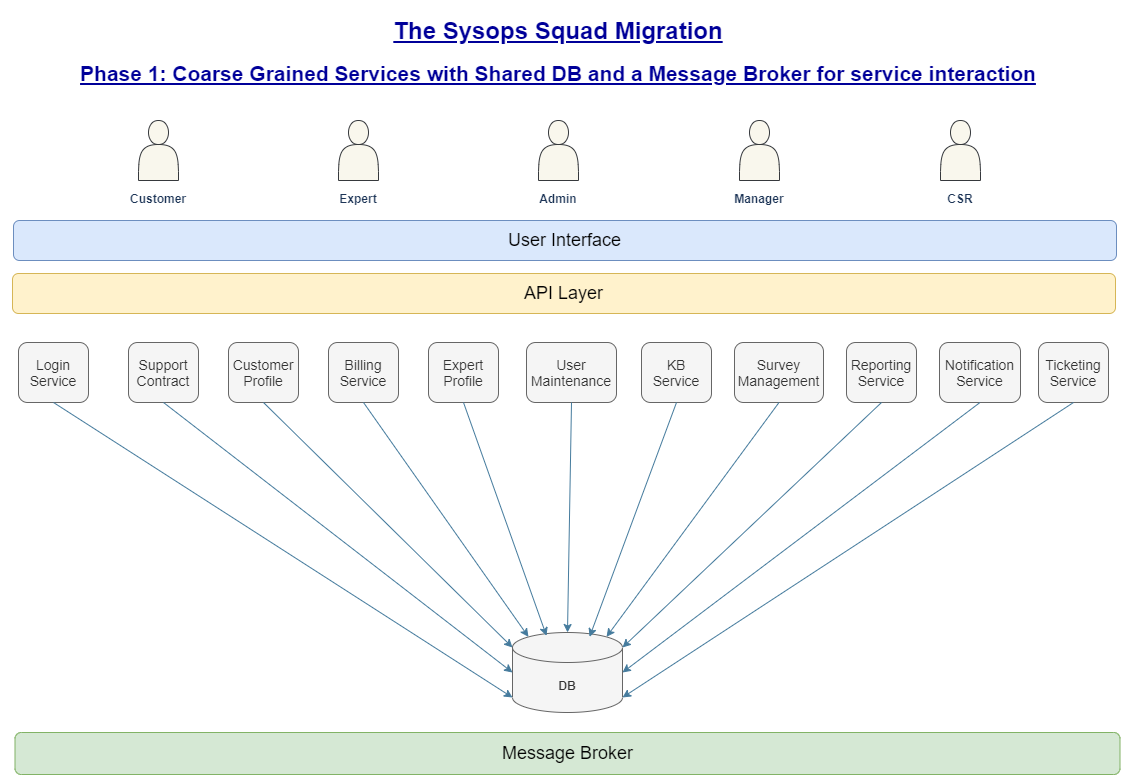

The diagram above was exported from draw.io. Its source (the exported page's mxGraphModel, read from the mxfile embedded in the PNG):
<mxGraphModel dx="1221" dy="578" grid="0" gridSize="10" guides="1" tooltips="1" connect="1" arrows="1" fold="1" page="1" pageScale="1" pageWidth="1169" pageHeight="827" background="none" math="0" shadow="0">
  <root>
    <mxCell id="0" />
    <mxCell id="1" parent="0" />
    <object label="&lt;font style=&quot;font-size: 18px&quot;&gt;User Interface&lt;/font&gt;" id="Z6jvnQthbFWXzdp7QCZU-5">
      <mxCell style="whiteSpace=wrap;html=1;rounded=1;fillColor=#dae8fc;strokeColor=#6c8ebf;" parent="1" vertex="1">
        <mxGeometry x="35" y="243" width="1103" height="40" as="geometry" />
      </mxCell>
    </object>
    <mxCell id="Z6jvnQthbFWXzdp7QCZU-6" value="" style="shape=actor;whiteSpace=wrap;html=1;rounded=1;strokeColor=#36393d;fillColor=#f9f7ed;align=center;" parent="1" vertex="1">
      <mxGeometry x="160" y="143" width="40" height="60" as="geometry" />
    </mxCell>
    <mxCell id="Z6jvnQthbFWXzdp7QCZU-7" value="" style="shape=actor;whiteSpace=wrap;html=1;rounded=1;strokeColor=#36393d;fillColor=#f9f7ed;" parent="1" vertex="1">
      <mxGeometry x="360" y="143" width="40" height="60" as="geometry" />
    </mxCell>
    <mxCell id="Z6jvnQthbFWXzdp7QCZU-8" value="" style="shape=actor;whiteSpace=wrap;html=1;rounded=1;strokeColor=#36393d;fillColor=#f9f7ed;" parent="1" vertex="1">
      <mxGeometry x="560" y="143" width="40" height="60" as="geometry" />
    </mxCell>
    <mxCell id="Z6jvnQthbFWXzdp7QCZU-9" value="" style="shape=actor;whiteSpace=wrap;html=1;rounded=1;strokeColor=#36393d;fillColor=#f9f7ed;" parent="1" vertex="1">
      <mxGeometry x="761" y="143" width="40" height="60" as="geometry" />
    </mxCell>
    <mxCell id="Z6jvnQthbFWXzdp7QCZU-10" value="" style="shape=actor;whiteSpace=wrap;html=1;rounded=1;strokeColor=#36393d;fillColor=#f9f7ed;" parent="1" vertex="1">
      <mxGeometry x="962" y="143" width="40" height="60" as="geometry" />
    </mxCell>
    <mxCell id="Z6jvnQthbFWXzdp7QCZU-11" value="&lt;b&gt;Admin&lt;/b&gt;" style="text;html=1;strokeColor=none;fillColor=none;align=center;verticalAlign=middle;whiteSpace=wrap;rounded=0;fontColor=#1D3557;" parent="1" vertex="1">
      <mxGeometry x="560" y="211" width="40" height="20" as="geometry" />
    </mxCell>
    <mxCell id="Z6jvnQthbFWXzdp7QCZU-12" value="&lt;b&gt;Expert&lt;/b&gt;" style="text;html=1;strokeColor=none;fillColor=none;align=center;verticalAlign=middle;whiteSpace=wrap;rounded=0;fontColor=#1D3557;" parent="1" vertex="1">
      <mxGeometry x="360" y="211" width="40" height="20" as="geometry" />
    </mxCell>
    <mxCell id="Z6jvnQthbFWXzdp7QCZU-14" value="&lt;b&gt;Customer&lt;/b&gt;" style="text;html=1;strokeColor=none;fillColor=none;align=center;verticalAlign=middle;whiteSpace=wrap;rounded=0;fontColor=#1D3557;" parent="1" vertex="1">
      <mxGeometry x="160" y="211" width="40" height="20" as="geometry" />
    </mxCell>
    <mxCell id="Z6jvnQthbFWXzdp7QCZU-15" value="&lt;b&gt;Manager&lt;/b&gt;" style="text;html=1;strokeColor=none;fillColor=none;align=center;verticalAlign=middle;whiteSpace=wrap;rounded=0;fontColor=#1D3557;" parent="1" vertex="1">
      <mxGeometry x="761" y="211" width="40" height="20" as="geometry" />
    </mxCell>
    <mxCell id="Z6jvnQthbFWXzdp7QCZU-16" value="&lt;b&gt;CSR&lt;/b&gt;" style="text;html=1;strokeColor=none;fillColor=none;align=center;verticalAlign=middle;whiteSpace=wrap;rounded=0;fontColor=#1D3557;" parent="1" vertex="1">
      <mxGeometry x="962" y="211" width="40" height="20" as="geometry" />
    </mxCell>
    <mxCell id="Z6jvnQthbFWXzdp7QCZU-17" value="&lt;b&gt;DB&lt;/b&gt;" style="shape=cylinder3;whiteSpace=wrap;html=1;boundedLbl=1;backgroundOutline=1;size=15;rounded=1;fillColor=#f5f5f5;strokeColor=#666666;fontColor=#333333;" parent="1" vertex="1">
      <mxGeometry x="534" y="655" width="110" height="80" as="geometry" />
    </mxCell>
    <mxCell id="Z6jvnQthbFWXzdp7QCZU-18" value="&lt;font style=&quot;font-size: 14px&quot;&gt;Login&lt;br&gt;Service&lt;/font&gt;" style="rounded=1;whiteSpace=wrap;html=1;fontColor=#333333;strokeColor=#666666;fillColor=#f5f5f5;" parent="1" vertex="1">
      <mxGeometry x="40" y="365" width="70" height="60" as="geometry" />
    </mxCell>
    <mxCell id="Z6jvnQthbFWXzdp7QCZU-19" value="&lt;span style=&quot;font-size: 14px&quot;&gt;Support Contract&lt;/span&gt;" style="rounded=1;whiteSpace=wrap;html=1;fontColor=#333333;strokeColor=#666666;fillColor=#f5f5f5;" parent="1" vertex="1">
      <mxGeometry x="150" y="365" width="70" height="60" as="geometry" />
    </mxCell>
    <mxCell id="Z6jvnQthbFWXzdp7QCZU-20" value="&lt;span style=&quot;font-size: 14px&quot;&gt;Customer Profile&lt;/span&gt;" style="rounded=1;whiteSpace=wrap;html=1;fontColor=#333333;strokeColor=#666666;fillColor=#f5f5f5;" parent="1" vertex="1">
      <mxGeometry x="250" y="365" width="70" height="60" as="geometry" />
    </mxCell>
    <mxCell id="Z6jvnQthbFWXzdp7QCZU-21" value="&lt;font style=&quot;font-size: 14px&quot;&gt;Billing&lt;br&gt;Service&lt;/font&gt;" style="rounded=1;whiteSpace=wrap;html=1;fontColor=#333333;strokeColor=#666666;fillColor=#f5f5f5;" parent="1" vertex="1">
      <mxGeometry x="350" y="365" width="70" height="60" as="geometry" />
    </mxCell>
    <mxCell id="Z6jvnQthbFWXzdp7QCZU-22" value="&lt;span style=&quot;font-size: 14px&quot;&gt;Expert Profile&lt;/span&gt;" style="rounded=1;whiteSpace=wrap;html=1;fontColor=#333333;strokeColor=#666666;fillColor=#f5f5f5;" parent="1" vertex="1">
      <mxGeometry x="450" y="365" width="70" height="60" as="geometry" />
    </mxCell>
    <mxCell id="Z6jvnQthbFWXzdp7QCZU-23" value="&lt;span style=&quot;font-size: 14px&quot;&gt;User Maintenance&lt;/span&gt;" style="rounded=1;whiteSpace=wrap;html=1;fontColor=#333333;strokeColor=#666666;fillColor=#f5f5f5;" parent="1" vertex="1">
      <mxGeometry x="548" y="365" width="90" height="60" as="geometry" />
    </mxCell>
    <mxCell id="Z6jvnQthbFWXzdp7QCZU-24" value="&lt;font style=&quot;font-size: 14px&quot;&gt;KB&lt;br&gt;Service&lt;/font&gt;" style="rounded=1;whiteSpace=wrap;html=1;fontColor=#333333;strokeColor=#666666;fillColor=#f5f5f5;" parent="1" vertex="1">
      <mxGeometry x="663" y="365" width="70" height="60" as="geometry" />
    </mxCell>
    <mxCell id="Z6jvnQthbFWXzdp7QCZU-25" value="&lt;span style=&quot;font-size: 14px&quot;&gt;Survey Management&lt;/span&gt;" style="rounded=1;whiteSpace=wrap;html=1;fontColor=#333333;strokeColor=#666666;fillColor=#f5f5f5;" parent="1" vertex="1">
      <mxGeometry x="756" y="365" width="89" height="60" as="geometry" />
    </mxCell>
    <mxCell id="Z6jvnQthbFWXzdp7QCZU-26" value="&lt;font style=&quot;font-size: 14px&quot;&gt;Reporting&lt;br&gt;Service&lt;/font&gt;" style="rounded=1;whiteSpace=wrap;html=1;fontColor=#333333;strokeColor=#666666;fillColor=#f5f5f5;" parent="1" vertex="1">
      <mxGeometry x="868" y="365" width="70" height="60" as="geometry" />
    </mxCell>
    <mxCell id="Z6jvnQthbFWXzdp7QCZU-27" value="&lt;font style=&quot;font-size: 14px&quot;&gt;Notification&lt;br&gt;Service&lt;/font&gt;" style="rounded=1;whiteSpace=wrap;html=1;fontColor=#333333;strokeColor=#666666;fillColor=#f5f5f5;" parent="1" vertex="1">
      <mxGeometry x="961" y="365" width="81" height="60" as="geometry" />
    </mxCell>
    <mxCell id="Z6jvnQthbFWXzdp7QCZU-28" value="&lt;font style=&quot;font-size: 14px&quot;&gt;Ticketing&lt;br&gt;Service&lt;/font&gt;" style="rounded=1;whiteSpace=wrap;html=1;fontColor=#333333;strokeColor=#666666;fillColor=#f5f5f5;" parent="1" vertex="1">
      <mxGeometry x="1060" y="365" width="70" height="60" as="geometry" />
    </mxCell>
    <mxCell id="Z6jvnQthbFWXzdp7QCZU-29" value="" style="endArrow=classic;html=1;fontColor=#1D3557;strokeColor=#457B9D;fillColor=#A8DADC;entryX=0;entryY=1;entryDx=0;entryDy=-15;entryPerimeter=0;exitX=0.5;exitY=1;exitDx=0;exitDy=0;" parent="1" source="Z6jvnQthbFWXzdp7QCZU-18" target="Z6jvnQthbFWXzdp7QCZU-17" edge="1">
      <mxGeometry width="50" height="50" relative="1" as="geometry">
        <mxPoint x="510" y="515" as="sourcePoint" />
        <mxPoint x="560" y="465" as="targetPoint" />
      </mxGeometry>
    </mxCell>
    <mxCell id="Z6jvnQthbFWXzdp7QCZU-30" value="" style="endArrow=classic;html=1;fontColor=#1D3557;strokeColor=#457B9D;fillColor=#A8DADC;entryX=0;entryY=0;entryDx=0;entryDy=15;entryPerimeter=0;exitX=0.5;exitY=1;exitDx=0;exitDy=0;" parent="1" source="Z6jvnQthbFWXzdp7QCZU-20" target="Z6jvnQthbFWXzdp7QCZU-17" edge="1">
      <mxGeometry width="50" height="50" relative="1" as="geometry">
        <mxPoint x="85" y="435" as="sourcePoint" />
        <mxPoint x="535" y="692.5" as="targetPoint" />
      </mxGeometry>
    </mxCell>
    <mxCell id="Z6jvnQthbFWXzdp7QCZU-31" value="" style="endArrow=classic;html=1;fontColor=#1D3557;strokeColor=#457B9D;fillColor=#A8DADC;entryX=0.145;entryY=0;entryDx=0;entryDy=4.35;entryPerimeter=0;exitX=0.5;exitY=1;exitDx=0;exitDy=0;" parent="1" source="Z6jvnQthbFWXzdp7QCZU-21" target="Z6jvnQthbFWXzdp7QCZU-17" edge="1">
      <mxGeometry width="50" height="50" relative="1" as="geometry">
        <mxPoint x="95" y="445" as="sourcePoint" />
        <mxPoint x="545" y="702.5" as="targetPoint" />
      </mxGeometry>
    </mxCell>
    <mxCell id="Z6jvnQthbFWXzdp7QCZU-32" value="" style="endArrow=classic;html=1;fontColor=#1D3557;strokeColor=#457B9D;fillColor=#A8DADC;entryX=0.309;entryY=0.041;entryDx=0;entryDy=0;entryPerimeter=0;exitX=0.5;exitY=1;exitDx=0;exitDy=0;" parent="1" source="Z6jvnQthbFWXzdp7QCZU-22" target="Z6jvnQthbFWXzdp7QCZU-17" edge="1">
      <mxGeometry width="50" height="50" relative="1" as="geometry">
        <mxPoint x="105" y="455" as="sourcePoint" />
        <mxPoint x="555" y="712.5" as="targetPoint" />
      </mxGeometry>
    </mxCell>
    <mxCell id="Z6jvnQthbFWXzdp7QCZU-33" value="" style="endArrow=classic;html=1;fontColor=#1D3557;strokeColor=#457B9D;fillColor=#A8DADC;entryX=0.5;entryY=0;entryDx=0;entryDy=0;entryPerimeter=0;exitX=0.5;exitY=1;exitDx=0;exitDy=0;" parent="1" source="Z6jvnQthbFWXzdp7QCZU-23" target="Z6jvnQthbFWXzdp7QCZU-17" edge="1">
      <mxGeometry width="50" height="50" relative="1" as="geometry">
        <mxPoint x="115" y="465" as="sourcePoint" />
        <mxPoint x="565" y="722.5" as="targetPoint" />
      </mxGeometry>
    </mxCell>
    <mxCell id="Z6jvnQthbFWXzdp7QCZU-34" value="" style="endArrow=classic;html=1;fontColor=#1D3557;strokeColor=#457B9D;fillColor=#A8DADC;entryX=0.701;entryY=0.054;entryDx=0;entryDy=0;entryPerimeter=0;exitX=0.5;exitY=1;exitDx=0;exitDy=0;" parent="1" source="Z6jvnQthbFWXzdp7QCZU-24" target="Z6jvnQthbFWXzdp7QCZU-17" edge="1">
      <mxGeometry width="50" height="50" relative="1" as="geometry">
        <mxPoint x="125" y="475" as="sourcePoint" />
        <mxPoint x="575" y="732.5" as="targetPoint" />
      </mxGeometry>
    </mxCell>
    <mxCell id="Z6jvnQthbFWXzdp7QCZU-35" value="" style="endArrow=classic;html=1;fontColor=#1D3557;strokeColor=#457B9D;fillColor=#A8DADC;entryX=0.855;entryY=0;entryDx=0;entryDy=4.35;entryPerimeter=0;exitX=0.5;exitY=1;exitDx=0;exitDy=0;" parent="1" source="Z6jvnQthbFWXzdp7QCZU-25" target="Z6jvnQthbFWXzdp7QCZU-17" edge="1">
      <mxGeometry width="50" height="50" relative="1" as="geometry">
        <mxPoint x="135" y="485" as="sourcePoint" />
        <mxPoint x="585" y="742.5" as="targetPoint" />
      </mxGeometry>
    </mxCell>
    <mxCell id="Z6jvnQthbFWXzdp7QCZU-36" value="" style="endArrow=classic;html=1;fontColor=#1D3557;strokeColor=#457B9D;fillColor=#A8DADC;entryX=1;entryY=0;entryDx=0;entryDy=15;entryPerimeter=0;exitX=0.5;exitY=1;exitDx=0;exitDy=0;" parent="1" source="Z6jvnQthbFWXzdp7QCZU-26" target="Z6jvnQthbFWXzdp7QCZU-17" edge="1">
      <mxGeometry width="50" height="50" relative="1" as="geometry">
        <mxPoint x="145" y="495" as="sourcePoint" />
        <mxPoint x="595" y="752.5" as="targetPoint" />
      </mxGeometry>
    </mxCell>
    <mxCell id="Z6jvnQthbFWXzdp7QCZU-37" value="" style="endArrow=classic;html=1;fontColor=#1D3557;strokeColor=#457B9D;fillColor=#A8DADC;exitX=0.5;exitY=1;exitDx=0;exitDy=0;entryX=1;entryY=0.5;entryDx=0;entryDy=0;entryPerimeter=0;" parent="1" source="Z6jvnQthbFWXzdp7QCZU-27" target="Z6jvnQthbFWXzdp7QCZU-17" edge="1">
      <mxGeometry width="50" height="50" relative="1" as="geometry">
        <mxPoint x="155" y="505" as="sourcePoint" />
        <mxPoint x="635" y="705" as="targetPoint" />
      </mxGeometry>
    </mxCell>
    <mxCell id="Z6jvnQthbFWXzdp7QCZU-38" value="" style="endArrow=classic;html=1;fontColor=#1D3557;strokeColor=#457B9D;fillColor=#A8DADC;entryX=1;entryY=1;entryDx=0;entryDy=-15;entryPerimeter=0;exitX=0.5;exitY=1;exitDx=0;exitDy=0;" parent="1" source="Z6jvnQthbFWXzdp7QCZU-28" target="Z6jvnQthbFWXzdp7QCZU-17" edge="1">
      <mxGeometry width="50" height="50" relative="1" as="geometry">
        <mxPoint x="165" y="515" as="sourcePoint" />
        <mxPoint x="615" y="772.5" as="targetPoint" />
      </mxGeometry>
    </mxCell>
    <mxCell id="Z6jvnQthbFWXzdp7QCZU-39" value="" style="endArrow=classic;html=1;fontColor=#1D3557;strokeColor=#457B9D;fillColor=#A8DADC;entryX=0;entryY=0.5;entryDx=0;entryDy=0;entryPerimeter=0;exitX=0.5;exitY=1;exitDx=0;exitDy=0;" parent="1" source="Z6jvnQthbFWXzdp7QCZU-19" target="Z6jvnQthbFWXzdp7QCZU-17" edge="1">
      <mxGeometry width="50" height="50" relative="1" as="geometry">
        <mxPoint x="85" y="435" as="sourcePoint" />
        <mxPoint x="544" y="730" as="targetPoint" />
      </mxGeometry>
    </mxCell>
    <mxCell id="Z6jvnQthbFWXzdp7QCZU-40" value="&lt;h1&gt;&lt;b style=&quot;color: rgb(0 , 0 , 153)&quot;&gt;&lt;font style=&quot;font-size: 24px&quot;&gt;The Sysops Squad Migration&lt;/font&gt;&lt;/b&gt;&lt;/h1&gt;&lt;h3&gt;&lt;font color=&quot;#000099&quot; size=&quot;1&quot;&gt;&lt;b style=&quot;font-size: 21px&quot;&gt;&lt;span&gt;Phase 1: Coarse Grained Services with Shared DB and a Message Broker for service interaction&lt;/span&gt;&lt;/b&gt;&lt;/font&gt;&lt;/h3&gt;" style="text;html=1;strokeColor=none;fillColor=none;align=center;verticalAlign=middle;whiteSpace=wrap;rounded=0;fontColor=#1D3557;fontStyle=4" parent="1" vertex="1">
      <mxGeometry x="22" y="29" width="1116" height="87" as="geometry" />
    </mxCell>
    <mxCell id="t8Y5o7l5IMsXLaNZhauS-1" value="" style="group" vertex="1" connectable="0" parent="1">
      <mxGeometry x="36.5" y="755" width="1105" height="42" as="geometry" />
    </mxCell>
    <object label="&lt;font style=&quot;font-size: 18px&quot;&gt;Message Broker&lt;/font&gt;" id="t8Y5o7l5IMsXLaNZhauS-2">
      <mxCell style="whiteSpace=wrap;html=1;rounded=1;strokeColor=#82b366;fillColor=#d5e8d4;glass=0;horizontal=1;verticalAlign=middle;" vertex="1" parent="t8Y5o7l5IMsXLaNZhauS-1">
        <mxGeometry width="1105" height="42" as="geometry" />
      </mxCell>
    </object>
    <object label="&lt;font style=&quot;font-size: 18px&quot;&gt;API Layer&lt;/font&gt;" id="A0sjVrGa6ltMRmCdG_G4-1">
      <mxCell style="whiteSpace=wrap;html=1;rounded=1;fillColor=#fff2cc;strokeColor=#d6b656;" vertex="1" parent="1">
        <mxGeometry x="34" y="296" width="1103" height="40" as="geometry" />
      </mxCell>
    </object>
  </root>
</mxGraphModel>